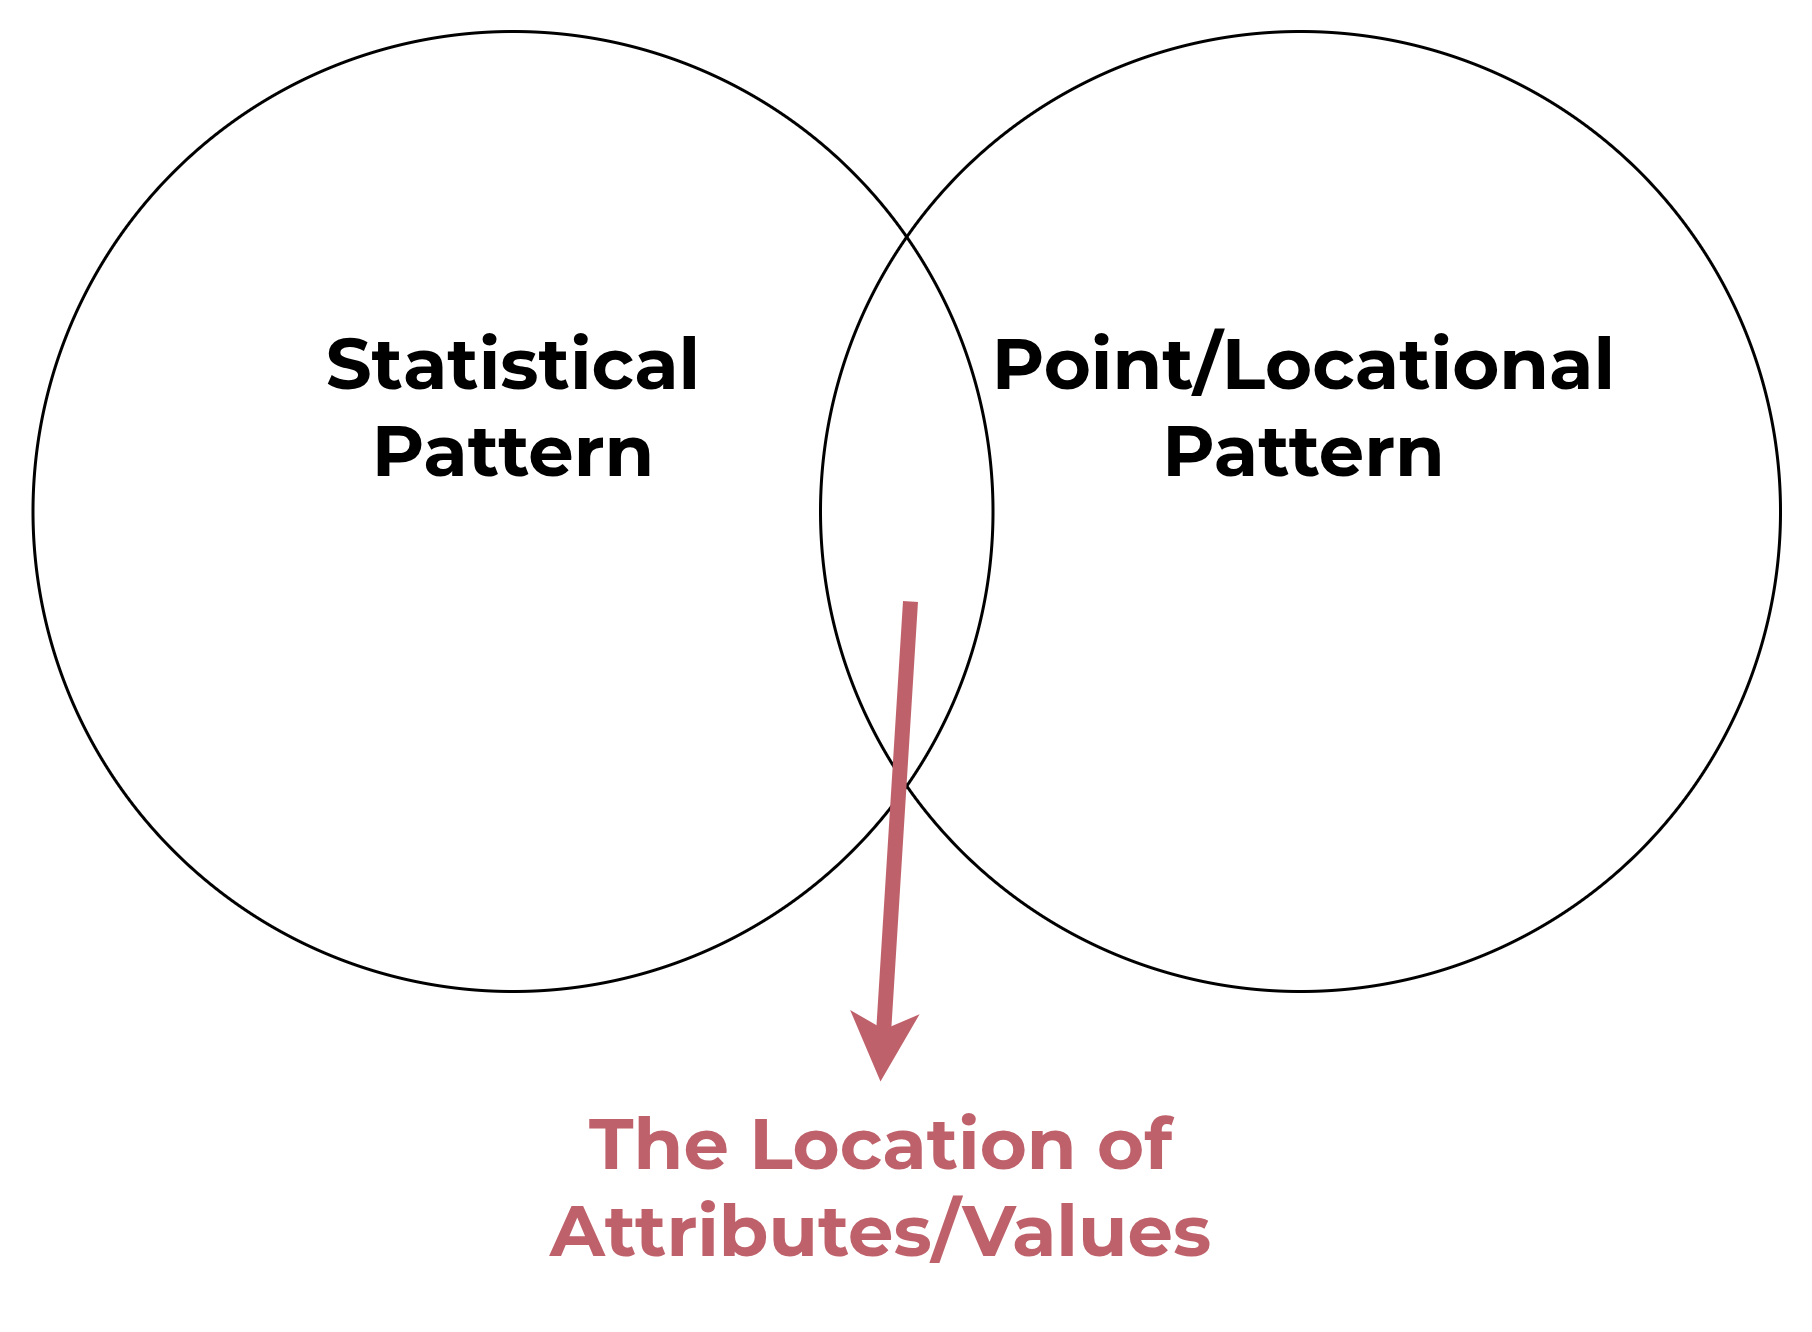

The diagram above was exported from draw.io. Its source (the exported page's mxGraphModel, read from the mxfile embedded in the PNG):
<mxGraphModel dx="1141" dy="743" grid="1" gridSize="10" guides="1" tooltips="1" connect="1" arrows="1" fold="1" page="1" pageScale="1" pageWidth="1169" pageHeight="827" math="0" shadow="0">
  <root>
    <mxCell id="0" />
    <mxCell id="1" parent="0" />
    <mxCell id="2" value="" style="group;fillColor=none;" vertex="1" connectable="0" parent="1">
      <mxGeometry x="600" y="660" width="320" height="320" as="geometry" />
    </mxCell>
    <mxCell id="3" value="" style="ellipse;whiteSpace=wrap;html=1;aspect=fixed;fillColor=none;" vertex="1" parent="2">
      <mxGeometry width="320" height="320" as="geometry" />
    </mxCell>
    <mxCell id="4" value="&lt;h1 style=&quot;text-align: center; margin-top: 0px;&quot;&gt;Point/Locational Pattern&lt;/h1&gt;&lt;p&gt;&lt;/p&gt;" style="text;html=1;whiteSpace=wrap;overflow=hidden;rounded=0;fontFamily=Montserrat;" vertex="1" parent="2">
      <mxGeometry x="45" y="90" width="230" height="70" as="geometry" />
    </mxCell>
    <mxCell id="5" value="" style="group" vertex="1" connectable="0" parent="1">
      <mxGeometry x="337.5" y="660" width="320" height="320" as="geometry" />
    </mxCell>
    <mxCell id="6" value="" style="ellipse;whiteSpace=wrap;html=1;aspect=fixed;fillColor=none;" vertex="1" parent="5">
      <mxGeometry width="320" height="320" as="geometry" />
    </mxCell>
    <mxCell id="7" value="&lt;h1 style=&quot;margin-top: 0px;&quot;&gt;Statistical Pattern&lt;/h1&gt;&lt;p&gt;&lt;/p&gt;" style="text;html=1;whiteSpace=wrap;overflow=hidden;rounded=0;fontFamily=Montserrat;align=center;" vertex="1" parent="5">
      <mxGeometry x="87.5" y="90" width="145" height="70" as="geometry" />
    </mxCell>
    <mxCell id="8" value="&lt;h1 style=&quot;margin-top: 0px;&quot;&gt;The Location of Attributes/Values&lt;/h1&gt;&lt;p&gt;&lt;/p&gt;" style="text;html=1;whiteSpace=wrap;overflow=hidden;rounded=0;fontFamily=Montserrat;fontColor=#BF616A;align=center;" vertex="1" parent="1">
      <mxGeometry x="500" y="1010" width="240" height="70" as="geometry" />
    </mxCell>
    <mxCell id="9" value="" style="endArrow=classic;html=1;rounded=1;fontColor=#BF616A;strokeColor=#BF616A;startSize=11;endSize=7;strokeWidth=5;curved=0;" edge="1" parent="1">
      <mxGeometry width="50" height="50" relative="1" as="geometry">
        <mxPoint x="630" y="850" as="sourcePoint" />
        <mxPoint x="620" y="1010" as="targetPoint" />
      </mxGeometry>
    </mxCell>
  </root>
</mxGraphModel>